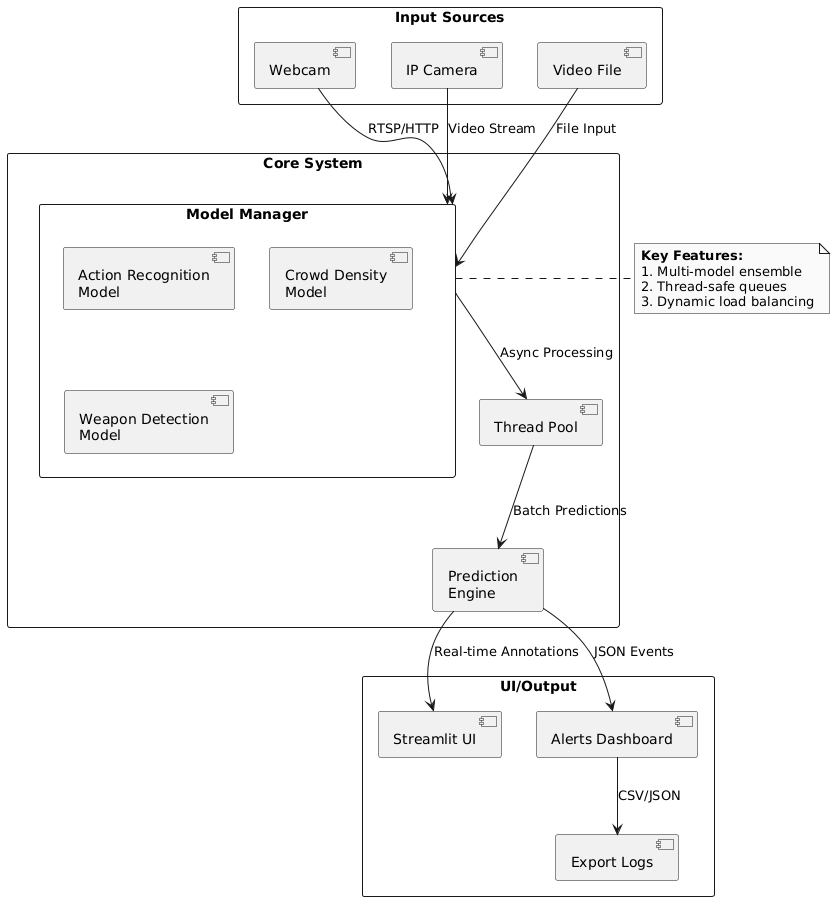

The diagram above was rendered by PlantUML. Its source (embedded in the PNG):
@startuml
skinparam monochrome true
skinparam shadowing false

rectangle "Input Sources" {
  [Webcam] as webcam
  [IP Camera] as ipcam
  [Video File] as video
}

rectangle "Core System" {
  rectangle "Model Manager" as modelmgr {
    [Action Recognition\nModel] as action
    [Crowd Density\nModel] as crowd
    [Weapon Detection\nModel] as weapon

  }
  
  [Thread Pool] as threads
  [Prediction\nEngine] as engine
}

rectangle "UI/Output" {
  [Streamlit UI] as ui
  [Alerts Dashboard] as alerts
  [Export Logs] as logs
}

webcam --> modelmgr : RTSP/HTTP
ipcam --> modelmgr : Video Stream
video --> modelmgr : File Input

modelmgr --> threads : Async Processing
threads --> engine : Batch Predictions
engine --> ui : Real-time Annotations
engine --> alerts : JSON Events
alerts --> logs : CSV/JSON

note right of modelmgr
  <b>Key Features:</b>
  1. Multi-model ensemble
  2. Thread-safe queues
  3. Dynamic load balancing
end note
@enduml